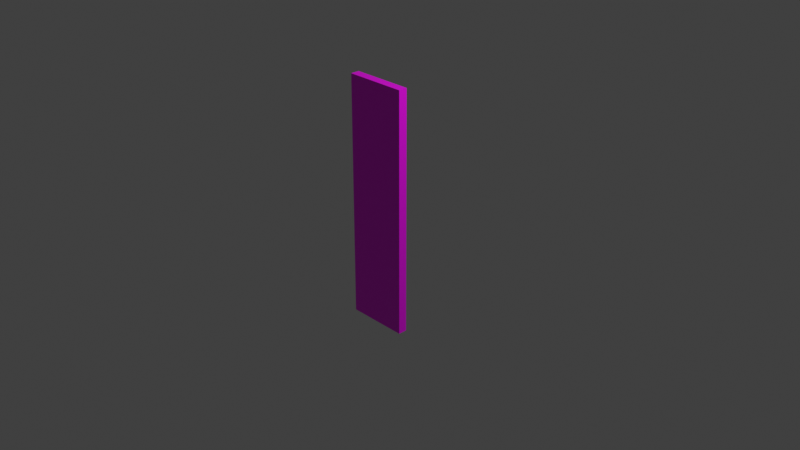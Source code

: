 # Source: multidecor_bathroom_wall_set_with_mirror_door.blend  (saved by Blender 3.0.42; exported with 4.5.12 LTS)
import bpy
from mathutils import Matrix  # noqa: F401  (used for matrix-valued properties, if any)

bpy.ops.wm.read_factory_settings(use_empty=True)
scene = bpy.context.scene
scene.name = 'Scene'

# ---- collections
col_collection = bpy.data.collections.new('Collection'); scene.collection.children.link(col_collection)

# ---- images (referenced by path relative to the original .blend; pixels are not part of the script)
import os
ASSET_DIR = os.environ.get("B2B_ASSET_DIR", "")  # directory of the original .blend (textures are referenced by path, not embedded)
HERE = os.path.dirname(os.path.abspath(__file__))  # packed textures are extracted next to this script under _unpacked/

def load_image(name, relpath, width, height, colorspace="sRGB"):
    """Load a texture the original file referenced (path relative to the .blend, or extracted next to this script)."""
    p = next((c for c in (os.path.join(HERE, relpath), os.path.join(ASSET_DIR, relpath)) if relpath and os.path.exists(c)), "")
    if p:
        img = bpy.data.images.load(p, check_existing=True)
        img.name = name
    else:  # same state as the original file: an image datablock whose file is absent (Cycles renders it pink)
        img = bpy.data.images.new(name, width, height)
        img.source = "FILE"
        img.filepath = "//" + (relpath or name)
    img.colorspace_settings.name = colorspace
    return img
img_multidecor_bathroom_ceramic_darkceladon_tile_png = load_image('multidecor_bathroom_ceramic_darkceladon_tile.png', 'multidecor_bathroom_ceramic_darkceladon_tile.png', 1024, 1024, 'sRGB')
img_multidecor_metal_material_png = load_image('multidecor_metal_material.png', 'multidecor_metal_material.png', 1024, 1024, 'sRGB')

# ---- materials (node trees are filled in below, after node groups)
mat_material_008 = bpy.data.materials.new('Material.008')
mat_material_008.use_transparent_shadow = False
mat_material_010 = bpy.data.materials.new('Material.010')
mat_material_010.use_transparent_shadow = False

# ---- material node trees
mat_material_008.use_nodes = True; mat_material_008.node_tree.nodes.clear()
_N = mat_material_008.node_tree.nodes; _L = mat_material_008.node_tree.links
n0 = _N.new('ShaderNodeBsdfPrincipled'); n0.name = 'Principled BSDF'; n0.location = (10, 300)
n0.distribution = 'GGX'
n0.subsurface_method = 'RANDOM_WALK_SKIN'
n0.inputs[3].default_value = 1.45
n0.inputs[27].default_value = (0.0, 0.0, 0.0, 1.0)
n0.inputs[28].default_value = 1.0
n1 = _N.new('ShaderNodeOutputMaterial'); n1.name = 'Material Output'; n1.location = (300, 300)
n2 = _N.new('ShaderNodeTexImage'); n2.name = 'Image Texture'; n2.location = (-280, 280)
n2.image = img_multidecor_bathroom_ceramic_darkceladon_tile_png
n2.interpolation = 'Closest'
_L.new(n0.outputs[0], n1.inputs[0])
_L.new(n2.outputs[0], n0.inputs[0])
n1.is_active_output = True
mat_material_010.use_nodes = True; mat_material_010.node_tree.nodes.clear()
_N = mat_material_010.node_tree.nodes; _L = mat_material_010.node_tree.links
n0 = _N.new('ShaderNodeBsdfPrincipled'); n0.name = 'Principled BSDF'; n0.location = (10, 300)
n0.distribution = 'GGX'
n0.subsurface_method = 'RANDOM_WALK_SKIN'
n0.inputs[3].default_value = 1.45
n0.inputs[27].default_value = (0.0, 0.0, 0.0, 1.0)
n0.inputs[28].default_value = 1.0
n1 = _N.new('ShaderNodeOutputMaterial'); n1.name = 'Material Output'; n1.location = (300, 300)
n2 = _N.new('ShaderNodeTexImage'); n2.name = 'Image Texture'; n2.location = (-280, 280)
n2.image = img_multidecor_metal_material_png
n2.interpolation = 'Closest'
_L.new(n0.outputs[0], n1.inputs[0])
_L.new(n2.outputs[0], n0.inputs[0])
n1.is_active_output = True

# ---- world
world_world = bpy.data.worlds.new('World'); scene.world = world_world
world_world.use_nodes = True; world_world.node_tree.nodes.clear()
_N = world_world.node_tree.nodes; _L = world_world.node_tree.links
n0 = _N.new('ShaderNodeOutputWorld'); n0.name = 'World Output'; n0.location = (300, 300)
n1 = _N.new('ShaderNodeBackground'); n1.name = 'Background'; n1.location = (10, 300)
n1.inputs[0].default_value = (0.05088, 0.05088, 0.05088, 1.0)
_L.new(n1.outputs[0], n0.inputs[0])
n0.is_active_output = True
world_world.color = (0.05088, 0.05088, 0.05088)
world_world.use_sun_shadow = False
world_world.sun_shadow_jitter_overblur = 0.0

# ---- cameras
cam_camera = bpy.data.cameras.new('Camera')
cam_camera.clip_end = 100.0
cam_camera.ortho_scale = 7.314

# ---- lights
light_light = bpy.data.lights.new('Light', 'POINT')
light_light.transmission_factor = 0.0
light_light.energy = 1000.0
light_light.shadow_soft_size = 0.1
light_light.shadow_maximum_resolution = 0.006
light_light.use_absolute_resolution = True

# ---- meshes
me_sphere_001 = bpy.data.meshes.new('Sphere.001')
me_sphere_001.from_pydata([(-0.06667, -0.7, -0.9133), (-0.06667, 0.0, -0.9133), (-7.451e-09, 0.0, -0.9133), (5.96e-08, -0.7, -0.9133), (-0.06667, -0.7, 0.9133), (5.96e-08, -0.7, 0.9133), (-7.451e-09, 0.0, 0.9133), (-0.06667, 0.0, 0.9133), (-7.451e-09, 0.0, -0.9133), (-7.451e-09, 0.0, 0.9133), (5.96e-08, -0.7, 0.9133), (5.96e-08, -0.7, -0.9133), (5.96e-08, -0.7, -0.9133), (5.96e-08, -0.7, 0.9133), (-0.06667, -0.7, 0.9133), (-0.06667, -0.7, -0.9133), (-0.06667, -0.7, -0.9133), (-0.06667, -0.7, 0.9133), (-0.06667, 0.0, 0.9133), (-0.06667, 0.0, -0.9133), (-0.06667, 0.0, -0.9133), (-0.06667, 0.0, 0.9133), (-7.451e-09, 0.0, 0.9133), (-7.451e-09, 0.0, -0.9133), (-0.1167, -0.5313, -0.495), (-0.1167, -0.5313, -0.445), (-0.06667, -0.5313, -0.445), (-0.06667, -0.5313, -0.495), (-0.06667, -0.6063, -0.495), (-0.06667, -0.6063, -0.445), (-0.1167, -0.6063, -0.445), (-0.1167, -0.6063, -0.495), (-0.06667, -0.5313, -0.495), (-0.06667, -0.6063, -0.495), (-0.1167, -0.6063, -0.495), (-0.1167, -0.5313, -0.495), (-0.06667, -0.6063, -0.445), (-0.06667, -0.5313, -0.445), (-0.1167, -0.5313, -0.445), (-0.1167, -0.6063, -0.445), (-0.1167, -0.5313, -0.195), (-0.1167, -0.5313, -0.145), (-0.06667, -0.5313, -0.145), (-0.06667, -0.5313, -0.195), (-0.06667, -0.6063, -0.195), (-0.06667, -0.6063, -0.145), (-0.1167, -0.6063, -0.145), (-0.1167, -0.6063, -0.195), (-0.06667, -0.5313, -0.195), (-0.06667, -0.6063, -0.195), (-0.1167, -0.6063, -0.195), (-0.1167, -0.5313, -0.195), (-0.06667, -0.6063, -0.145), (-0.06667, -0.5313, -0.145), (-0.1167, -0.5313, -0.145), (-0.1167, -0.6063, -0.145), (-0.1167, -0.6063, -0.445), (-0.1167, -0.5313, -0.445), (-0.1167, -0.5313, -0.195), (-0.1167, -0.6063, -0.195), (-0.1167, -0.5313, -0.195), (-0.1167, -0.5313, -0.445), (-0.1333, -0.5313, -0.445), (-0.1333, -0.5313, -0.195), (-0.1167, -0.5313, -0.145), (-0.1167, -0.5313, -0.195), (-0.1333, -0.5313, -0.195), (-0.1333, -0.5313, -0.145), (-0.1167, -0.5313, -0.445), (-0.1167, -0.5313, -0.495), (-0.1333, -0.5313, -0.495), (-0.1333, -0.5313, -0.445), (-0.1167, -0.6063, -0.445), (-0.1167, -0.6063, -0.195), (-0.1333, -0.6062, -0.195), (-0.1333, -0.6062, -0.445), (-0.1167, -0.6063, -0.195), (-0.1167, -0.6063, -0.145), (-0.1333, -0.6062, -0.145), (-0.1333, -0.6062, -0.195), (-0.1167, -0.6063, -0.495), (-0.1167, -0.6063, -0.445), (-0.1333, -0.6062, -0.445), (-0.1333, -0.6062, -0.495), (-0.1333, -0.5313, -0.495), (-0.1333, -0.6062, -0.495), (-0.1333, -0.6062, -0.445), (-0.1333, -0.5313, -0.445), (-0.1333, -0.5313, -0.195), (-0.1333, -0.5313, -0.445), (-0.1333, -0.6062, -0.445), (-0.1333, -0.6062, -0.195), (-0.1333, -0.5313, -0.195), (-0.1333, -0.6062, -0.195), (-0.1333, -0.6062, -0.145), (-0.1333, -0.5313, -0.145), (-0.1167, -0.5313, -0.145), (-0.1333, -0.5313, -0.145), (-0.1333, -0.5313, -0.12), (-0.1167, -0.5313, -0.12), (-0.1333, -0.6062, -0.145), (-0.1167, -0.6063, -0.145), (-0.1167, -0.6063, -0.12), (-0.1333, -0.6062, -0.12), (-0.1167, -0.6063, -0.145), (-0.1167, -0.5313, -0.145), (-0.1167, -0.5313, -0.12), (-0.1167, -0.6063, -0.12), (-0.1333, -0.5313, -0.145), (-0.1333, -0.6062, -0.145), (-0.1333, -0.6062, -0.12), (-0.1333, -0.5313, -0.12), (-0.1167, -0.6063, -0.12), (-0.1167, -0.5313, -0.12), (-0.1333, -0.5313, -0.12), (-0.1333, -0.6062, -0.12), (-0.1167, -0.6063, -0.495), (-0.1333, -0.6062, -0.495), (-0.1333, -0.6062, -0.52), (-0.1167, -0.6063, -0.52), (-0.1333, -0.6062, -0.495), (-0.1333, -0.5313, -0.495), (-0.1333, -0.5313, -0.52), (-0.1333, -0.6062, -0.52), (-0.1167, -0.5313, -0.495), (-0.1167, -0.6063, -0.495), (-0.1167, -0.6063, -0.52), (-0.1167, -0.5313, -0.52), (-0.1333, -0.5313, -0.495), (-0.1167, -0.5313, -0.495), (-0.1167, -0.5313, -0.52), (-0.1333, -0.5313, -0.52), (-0.1167, -0.6063, -0.52), (-0.1333, -0.6062, -0.52), (-0.1333, -0.5313, -0.52), (-0.1167, -0.5313, -0.52)], [], [(2, 0, 1), (3, 0, 2), (6, 4, 5), (7, 4, 6), (10, 8, 9), (11, 8, 10), (14, 12, 13), (15, 12, 14), (18, 16, 17), (19, 16, 18), (22, 20, 21), (23, 20, 22), (26, 24, 25), (27, 24, 26), (30, 28, 29), (31, 28, 30), (34, 32, 33), (35, 32, 34), (38, 36, 37), (39, 36, 38), (42, 40, 41), (43, 40, 42), (46, 44, 45), (47, 44, 46), (50, 48, 49), (51, 48, 50), (54, 52, 53), (55, 52, 54), (58, 56, 57), (59, 56, 58), (62, 60, 61), (63, 60, 62), (66, 64, 65), (67, 64, 66), (70, 68, 69), (71, 68, 70), (74, 72, 73), (75, 72, 74), (78, 76, 77), (79, 76, 78), (82, 80, 81), (83, 80, 82), (86, 84, 85), (87, 84, 86), (90, 88, 89), (91, 88, 90), (94, 92, 93), (95, 92, 94), (98, 96, 97), (99, 96, 98), (102, 100, 101), (103, 100, 102), (106, 104, 105), (107, 104, 106), (110, 108, 109), (111, 108, 110), (114, 112, 113), (115, 112, 114), (118, 116, 117), (119, 116, 118), (122, 120, 121), (123, 120, 122), (126, 124, 125), (127, 124, 126), (130, 128, 129), (131, 128, 130), (134, 132, 133), (135, 132, 134)])
me_sphere_001.polygons.foreach_set('material_index', [0, 0, 0, 0, 0, 0, 0, 0, 0, 0, 0, 0, 1, 1, 1, 1, 1, 1, 1, 1, 1, 1, 1, 1, 1, 1, 1, 1, 1, 1, 1, 1, 1, 1, 1, 1, 1, 1, 1, 1, 1, 1, 1, 1, 1, 1, 1, 1, 1, 1, 1, 1, 1, 1, 1, 1, 1, 1, 1, 1, 1, 1, 1, 1, 1, 1, 1, 1])
_uv = me_sphere_001.uv_layers.new(name='UVMap')
_uv.uv.foreach_set('vector', [0.9999, 0.0341, 0.9659, 0.3912, 0.9659, 0.0341, 0.9999, 0.3912, 0.9659, 0.3912, 0.9999, 0.0341, 8.849e-05, 0.0341, 0.0341, 0.3912, 8.843e-05, 0.3912, 0.0341, 0.0341, 0.0341, 0.3912, 8.849e-05, 0.0341, 0.0341, 0.4252, 0.9659, 0.7823, 0.0341, 0.7823, 0.9659, 0.4252, 0.9659, 0.7823, 0.0341, 0.4252, 0.0341, 0.3912, 0.9659, 0.4252, 0.0341, 0.4252, 0.9659, 0.3912, 0.9659, 0.4252, 0.0341, 0.3912, 0.0341, 0.0341, 0.9659, 0.3912, 0.0341, 0.3912, 0.9659, 0.0341, 0.9659, 0.3912, 0.0341, 0.0341, 0.0341, 9.06e-05, 0.9659, 0.0341, 0.0341, 0.0341, 0.9659, 8.845e-05, 0.9659, 0.0341, 0.0341, 9.06e-05, 0.3336, 0.3336, 0.167, 0.4447, 0.167, 0.3336, 0.3336, 0.4447, 0.167, 0.4447, 0.3336, 0.3336, 0.167, 0.6669, 0.3336, 0.5558, 0.3336, 0.6669, 0.167, 0.5558, 0.3336, 0.5558, 0.167, 0.6669, 0.167, 0.5558, 0.3336, 0.4447, 0.3336, 0.5558, 0.167, 0.4447, 0.3336, 0.4447, 0.167, 0.5558, 0.167, 0.7779, 0.3336, 0.6669, 0.3336, 0.7779, 0.167, 0.6669, 0.3336, 0.6669, 0.167, 0.7779, 0.0001121, 0.7779, 0.1667, 0.6669, 0.1667, 0.7779, 0.0001122, 0.6669, 0.1667, 0.6669, 0.0001121, 0.7779, 0.1667, 0.4447, 0.0001122, 0.5558, 0.0001122, 0.4447, 0.1667, 0.5558, 0.0001122, 0.5558, 0.1667, 0.4447, 0.1667, 0.5558, 0.0001122, 0.6669, 0.0001122, 0.5558, 0.1667, 0.6669, 0.0001122, 0.6669, 0.1667, 0.5558, 0.1667, 0.3336, 0.0001122, 0.4447, 0.0001122, 0.3336, 0.1667, 0.4447, 0.0001122, 0.4447, 0.1667, 0.3336, 0.2223, 0.2778, 0.7777, 0.1667, 0.7777, 0.2778, 0.2223, 0.1667, 0.7777, 0.1667, 0.2223, 0.2778, 0.7777, 0.3334, 0.2223, 0.2778, 0.7777, 0.2778, 0.2223, 0.3334, 0.2223, 0.2778, 0.7777, 0.3334, 0.2223, 0.3334, 0.1112, 0.2778, 0.2223, 0.2778, 0.1112, 0.3334, 0.1112, 0.2778, 0.2223, 0.3334, 0.8888, 0.3334, 0.7777, 0.2778, 0.8888, 0.2778, 0.7777, 0.3334, 0.7777, 0.2778, 0.8888, 0.3334, 0.2223, 0.1112, 0.7777, 0.1667, 0.2223, 0.1667, 0.7777, 0.1112, 0.7777, 0.1667, 0.2223, 0.1112, 0.1112, 0.1112, 0.2223, 0.1667, 0.1112, 0.1667, 0.2223, 0.1112, 0.2223, 0.1667, 0.1112, 0.1112, 0.7777, 0.1112, 0.8888, 0.1667, 0.7777, 0.1667, 0.8888, 0.1112, 0.8888, 0.1667, 0.7777, 0.1112, 0.7777, 0.1112, 0.8888, 0.0001122, 0.8888, 0.1112, 0.7777, 0.0001122, 0.8888, 0.0001122, 0.7777, 0.1112, 0.7777, 0.1112, 0.2223, 0.0001122, 0.7777, 0.0001122, 0.2223, 0.1112, 0.2223, 0.0001122, 0.7777, 0.1112, 0.1112, 0.1112, 0.2223, 0.0001122, 0.2223, 0.1112, 0.1112, 0.0001122, 0.2223, 0.0001122, 0.1112, 0.1112, 0.05566, 0.3334, 0.1112, 0.2778, 0.1112, 0.3334, 0.05566, 0.2778, 0.1112, 0.2778, 0.05566, 0.3334, 0.05566, 0.1667, 0.1112, 0.1112, 0.1112, 0.1667, 0.05566, 0.1112, 0.1112, 0.1112, 0.05566, 0.1667, 0.05566, 0.2778, 0.1112, 0.1667, 0.1112, 0.2778, 0.05566, 0.1667, 0.1112, 0.1667, 0.05566, 0.2778, 0.05566, 0.1112, 0.1112, 0.0001122, 0.1112, 0.1112, 0.05566, 0.0001122, 0.1112, 0.0001122, 0.05566, 0.1112, 0.05566, 0.0001122, 0.0001121, 0.1112, 0.0001122, 0.0001122, 0.05566, 0.1112, 0.0001121, 0.1112, 0.05566, 0.0001122, 0.9443, 0.1112, 0.8888, 0.1667, 0.8888, 0.1112, 0.9443, 0.1667, 0.8888, 0.1667, 0.9443, 0.1112, 0.9443, 0.0001121, 0.8888, 0.1112, 0.8888, 0.0001122, 0.9443, 0.1112, 0.8888, 0.1112, 0.9443, 0.0001121, 0.9443, 0.1667, 0.8888, 0.2778, 0.8888, 0.1667, 0.9443, 0.2778, 0.8888, 0.2778, 0.9443, 0.1667, 0.9443, 0.2778, 0.8888, 0.3334, 0.8888, 0.2778, 0.9443, 0.3334, 0.8888, 0.3334, 0.9443, 0.2778, 0.9443, 0.0001121, 0.9999, 0.1112, 0.9443, 0.1112, 0.9999, 0.0001122, 0.9999, 0.1112, 0.9443, 0.0001121])
me_sphere_001.materials.append(mat_material_008)
me_sphere_001.materials.append(mat_material_010)
me_sphere_001.use_remesh_fix_poles = True
me_sphere_001.use_remesh_preserve_attributes = False
me_sphere_001.update()

# ---- objects
ob_sphere_001 = bpy.data.objects.new('Sphere.001', me_sphere_001)
ob_light = bpy.data.objects.new('Light', light_light)
ob_camera = bpy.data.objects.new('Camera', cam_camera)

# ---- transforms, parenting, visibility, modifiers, constraints
ob_sphere_001.location = (0.0, 0.0, 0.0)
ob_sphere_001.rotation_mode = 'QUATERNION'
ob_sphere_001.rotation_quaternion = (0.7071, 0.0, 0.0, -0.7071)
ob_sphere_001.scale = (1.5, 1.0, 1.5)
ob_light.location = (4.076, 1.005, 5.904)
ob_light.rotation_euler = (0.6503, 0.05522, 1.866)
ob_light.lock_rotations_4d = False
ob_light.empty_display_type = 'ARROWS'
ob_light.color = (0.0, 0.0, 0.0, 0.0)
ob_light.lineart.crease_threshold = 0.0
ob_camera.location = (7.359, -6.926, 4.958)
ob_camera.rotation_euler = (1.109, 0.0, 0.8149)
ob_camera.lock_rotations_4d = False
ob_camera.empty_display_type = 'ARROWS'
ob_camera.color = (0.0, 0.0, 0.0, 0.0)
ob_camera.display_type = 'WIRE'
ob_camera.lineart.crease_threshold = 0.0

# ---- collection membership
scene.collection.objects.link(ob_sphere_001)
col_collection.objects.link(ob_light)
col_collection.objects.link(ob_camera)

# ---- scene / render settings (as saved in the file)
scene.camera = ob_camera
scene.frame_start = 1; scene.frame_end = 250; scene.frame_set(1)
scene.render.engine = 'BLENDER_EEVEE_NEXT'
scene.cycles.sampling_pattern = 'TABULATED_SOBOL'
scene.cycles.use_light_tree = False
scene.view_settings.view_transform = 'Standard'
bpy.context.view_layer.update()
